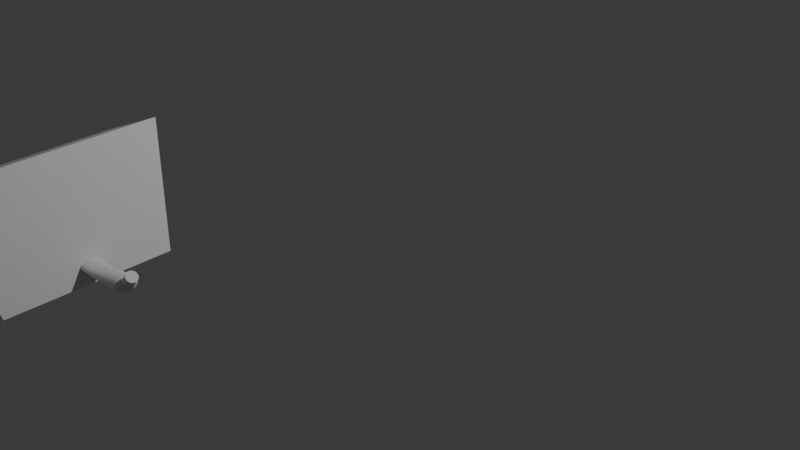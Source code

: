 # Source: aula10.blend  (saved by Blender 4.2.66; exported with 4.5.12 LTS)
import bpy
from mathutils import Matrix  # noqa: F401  (used for matrix-valued properties, if any)

bpy.ops.wm.read_factory_settings(use_empty=True)
scene = bpy.context.scene
scene.name = 'Scene'

# ---- collections
col_collection = bpy.data.collections.new('Collection'); scene.collection.children.link(col_collection)
col_spongebob = bpy.data.collections.new('Spongebob'); col_collection.children.link(col_spongebob)

# ---- world
world_world = bpy.data.worlds.new('World'); scene.world = world_world
world_world.use_nodes = True; world_world.node_tree.nodes.clear()
_N = world_world.node_tree.nodes; _L = world_world.node_tree.links
n0 = _N.new('ShaderNodeOutputWorld'); n0.name = 'World Output'; n0.location = (300, 300)
n1 = _N.new('ShaderNodeBackground'); n1.name = 'Background'; n1.location = (10, 300)
n1.inputs[0].default_value = (0.05088, 0.05088, 0.05088, 1.0)
_L.new(n1.outputs[0], n0.inputs[0])
n0.is_active_output = True
world_world.color = (0.05088, 0.05088, 0.05088)
world_world.sun_shadow_jitter_overblur = 0.0

# ---- cameras
cam_camera = bpy.data.cameras.new('Camera')
cam_camera.clip_end = 100.0
cam_camera.ortho_scale = 7.314

# ---- lights
light_light = bpy.data.lights.new('Light', 'POINT')
light_light.energy = 1000.0
light_light.shadow_soft_size = 0.1

# ---- meshes
me_cylinder = bpy.data.meshes.new('Cylinder')
me_cylinder.from_pydata([(-4.916e-07, 1.0, -1.0), (0.07902, 0.9808, -1.0), (0.155, 0.9239, -1.0), (0.225, 0.8315, -1.0), (0.2864, 0.7071, -1.0), (0.3368, 0.5556, -1.0), (0.3742, 0.3827, -1.0), (0.3972, 0.1951, -1.0), (0.405, 0.0, -1.0), (0.3972, -0.1951, -1.0), (0.3742, -0.3827, -1.0), (0.3368, -0.5556, -1.0), (0.2864, -0.7071, -1.0), (0.225, -0.8315, -1.0), (0.155, -0.9239, -1.0), (0.07902, -0.9808, -1.0), (-4.916e-07, -1.0, -1.0), (-0.07902, -0.9808, -1.0), (-0.155, -0.9239, -1.0), (-0.225, -0.8315, -1.0), (-0.2864, -0.7071, -1.0), (-0.3368, -0.5556, -1.0), (-0.3742, -0.3827, -1.0), (-0.3972, -0.1951, -1.0), (-0.405, 0.0, -1.0), (-0.3972, 0.1951, -1.0), (-0.3742, 0.3827, -1.0), (-0.3368, 0.5556, -1.0), (-0.2864, 0.7071, -1.0), (-0.225, 0.8315, -1.0), (-0.155, 0.9239, -1.0), (-0.07902, 0.9808, -1.0), (-1.758e-06, 1.0, -0.4809), (0.07722, 0.9808, -0.4753), (0.1515, 0.9239, -0.4699), (0.2199, 0.8315, -0.465), (0.2799, 0.7071, -0.4607), (0.3291, 0.5556, -0.4571), (0.3657, 0.3827, -0.4545), (0.3882, 0.1951, -0.4528), (0.3958, 0.0, -0.4523), (0.3882, -0.1951, -0.4528), (0.3657, -0.3827, -0.4545), (0.3291, -0.5556, -0.4571), (0.2799, -0.7071, -0.4607), (0.2199, -0.8315, -0.465), (0.1515, -0.9239, -0.4699), (0.07722, -0.9808, -0.4753), (-1.758e-06, -1.0, -0.4809), (-0.07723, -0.9808, -0.4864), (-0.1515, -0.9239, -0.4918), (-0.2199, -0.8315, -0.4967), (-0.2799, -0.7071, -0.5011), (-0.3291, -0.5556, -0.5046), (-0.3657, -0.3827, -0.5073), (-0.3882, -0.1951, -0.5089), (-0.3959, 0.0, -0.5094), (-0.3882, 0.1951, -0.5089), (-0.3657, 0.3827, -0.5073), (-0.3291, 0.5556, -0.5046), (-0.2799, 0.7071, -0.5011), (-0.2199, 0.8315, -0.4967), (-0.1515, 0.9239, -0.4918), (-0.07723, 0.9808, -0.4864), (-0.3846, 1.061, 0.8134), (-0.2535, 1.041, 0.8272), (-0.1274, 0.9805, 0.8405), (-0.01121, 0.8824, 0.8527), (0.09065, 0.7504, 0.8634), (0.1742, 0.5896, 0.8722), (0.2363, 0.4061, 0.8787), (0.2746, 0.207, 0.8827), (0.2875, -4.674e-07, 0.8841), (0.2746, -0.207, 0.8827), (0.2363, -0.4061, 0.8787), (0.1742, -0.5896, 0.8722), (0.09065, -0.7504, 0.8634), (-0.01121, -0.8824, 0.8527), (-0.1274, -0.9805, 0.8405), (-0.2535, -1.041, 0.8272), (-0.3846, -1.061, 0.8134), (-0.5157, -1.041, 0.7997), (-0.6418, -0.9805, 0.7864), (-0.758, -0.8824, 0.7742), (-0.8599, -0.7504, 0.7635), (-0.9435, -0.5896, 0.7547), (-1.006, -0.4061, 0.7482), (-1.044, -0.207, 0.7442), (-1.057, -4.674e-07, 0.7428), (-1.044, 0.207, 0.7442), (-1.006, 0.4061, 0.7482), (-0.9435, 0.5896, 0.7547), (-0.8599, 0.7504, 0.7635), (-0.758, 0.8824, 0.7742), (-0.6418, 0.9805, 0.7864), (-0.5157, 1.041, 0.7997), (-0.3177, 1.041, 0.8946), (-0.1956, 0.9805, 0.9114), (-0.08304, 0.8824, 0.927), (0.01562, 0.7504, 0.9406), (0.0966, 0.5896, 0.9518), (0.1568, 0.4061, 0.9601), (0.1938, 0.207, 0.9652), (0.2063, -4.688e-07, 0.9669), (0.1938, -0.207, 0.9652), (0.1568, -0.4061, 0.9601), (0.0966, -0.5896, 0.9518), (0.01562, -0.7504, 0.9406), (-0.08304, -0.8824, 0.927), (-0.1956, -0.9805, 0.9114), (-0.3177, -1.041, 0.8946), (-0.4448, -1.061, 0.877), (-0.5718, -1.041, 0.8595), (-0.6939, -0.9805, 0.8426), (-0.8065, -0.8824, 0.8271), (-0.9052, -0.7504, 0.8135), (-0.9861, -0.5896, 0.8023), (-1.046, -0.4061, 0.794), (-1.083, -0.207, 0.7888), (-1.096, -4.688e-07, 0.7871), (-1.083, 0.207, 0.7888), (-1.046, 0.4061, 0.794), (-0.9861, 0.5896, 0.8023), (-0.9052, 0.7504, 0.8135), (-0.8065, 0.8824, 0.8271), (-0.6939, 0.9805, 0.8426), (-0.4448, 1.061, 0.877), (-0.5718, 1.041, 0.8595), (-0.5486, 1.008, 0.9356), (-0.432, 0.9921, 0.9556), (-0.3188, 0.9383, 0.9749), (-0.2134, 0.8484, 0.9928), (-0.1198, 0.726, 1.009), (-0.04169, 0.5756, 1.022), (0.01802, 0.4031, 1.032), (0.057, 0.2151, 1.038), (0.07376, 0.01888, 1.041), (0.06765, -0.1781, 1.039), (0.03891, -0.3682, 1.034), (-0.01136, -0.5442, 1.025), (-0.08123, -0.6993, 1.013), (-0.168, -0.8275, 0.9979), (-0.2684, -0.9239, 0.9805), (-0.3785, -0.9847, 0.9615), (-0.494, -1.008, 0.9417), (-0.6106, -0.9921, 0.9217), (-0.7238, -0.9383, 0.9024), (-0.8292, -0.8484, 0.8844), (-0.9228, -0.726, 0.8686), (-1.001, -0.5756, 0.8554), (-1.061, -0.4031, 0.8455), (-1.1, -0.2151, 0.8391), (-1.116, -0.01888, 0.8365), (-1.11, 0.1781, 0.8379), (-1.082, 0.3682, 0.8431), (-1.031, 0.5442, 0.8521), (-0.9614, 0.6993, 0.8643), (-0.8746, 0.8275, 0.8794), (-0.7743, 0.9238, 0.8968), (-0.6642, 0.9847, 0.9157), (-0.6417, 0.9059, 0.9916), (-0.5417, 0.8929, 1.013), (-0.4445, 0.8456, 1.033), (-0.3537, 0.7658, 1.052), (-0.2729, 0.6565, 1.069), (-0.2051, 0.5219, 1.083), (-0.153, 0.3673, 1.094), (-0.1186, 0.1985, 1.102), (-0.1032, 0.02201, 1.105), (-0.1073, -0.1553, 1.104), (-0.1309, -0.3267, 1.099), (-0.173, -0.4856, 1.09), (-0.232, -0.6258, 1.078), (-0.3057, -0.7421, 1.062), (-0.3911, -0.8298, 1.045), (-0.4851, -0.8857, 1.025), (-0.5839, -0.9076, 1.004), (-0.6839, -0.8946, 0.9832), (-0.7811, -0.8473, 0.9628), (-0.8719, -0.7675, 0.9437), (-0.9527, -0.6582, 0.9267), (-1.02, -0.5236, 0.9125), (-1.073, -0.369, 0.9015), (-1.107, -0.2002, 0.8943), (-1.122, -0.02375, 0.891), (-1.118, 0.1536, 0.8918), (-1.095, 0.325, 0.8967), (-1.053, 0.4839, 0.9055), (-0.9936, 0.6241, 0.9179), (-0.92, 0.7403, 0.9333), (-0.8345, 0.8281, 0.9512), (-0.7406, 0.884, 0.9709), (-0.6951, 0.8149, 1.017), (-0.6103, 0.8043, 1.039), (-0.5277, 0.7628, 1.06), (-0.4503, 0.6919, 1.079), (-0.3813, 0.5944, 1.097), (-0.3231, 0.4741, 1.112), (-0.2782, 0.3354, 1.123), (-0.2482, 0.1839, 1.131), (-0.2342, 0.02529, 1.135), (-0.2369, -0.1343, 1.135), (-0.256, -0.2889, 1.13), (-0.2909, -0.4323, 1.122), (-0.3402, -0.5591, 1.109), (-0.402, -0.6645, 1.094), (-0.474, -0.7444, 1.076), (-0.5533, -0.7957, 1.056), (-0.637, -0.8165, 1.035), (-0.7218, -0.8059, 1.014), (-0.8045, -0.7644, 0.9926), (-0.8818, -0.6935, 0.973), (-0.9509, -0.596, 0.9553), (-1.009, -0.4757, 0.9404), (-1.054, -0.3371, 0.9288), (-1.084, -0.1855, 0.9209), (-1.098, -0.02691, 0.9171), (-1.095, 0.1327, 0.9175), (-1.076, 0.2872, 0.922), (-1.041, 0.4307, 0.9305), (-0.992, 0.5575, 0.9427), (-0.9301, 0.6629, 0.9581), (-0.8582, 0.7428, 0.9762), (-0.7788, 0.7941, 0.9961), (-0.7552, 0.6926, 1.041), (-0.6788, 0.6846, 1.065), (-0.6042, 0.6503, 1.09), (-0.5344, 0.5909, 1.112), (-0.4719, 0.5089, 1.133), (-0.4191, 0.4073, 1.15), (-0.3782, 0.29, 1.164), (-0.3507, 0.1616, 1.174), (-0.3376, 0.02693, 1.178), (-0.3395, -0.1088, 1.178), (-0.3562, -0.2403, 1.173), (-0.3872, -0.3626, 1.164), (-0.4312, -0.471, 1.15), (-0.4865, -0.5613, 1.132), (-0.5511, -0.6301, 1.112), (-0.6224, -0.6746, 1.089), (-0.6977, -0.6933, 1.065), (-0.7741, -0.6853, 1.04), (-0.8487, -0.651, 1.016), (-0.9186, -0.5917, 0.9929), (-0.9811, -0.5096, 0.9724), (-1.034, -0.408, 0.9549), (-1.075, -0.2907, 0.9413), (-1.102, -0.1623, 0.9318), (-1.115, -0.02764, 0.9271), (-1.113, 0.1081, 0.9271), (-1.097, 0.2396, 0.932), (-1.066, 0.3619, 0.9415), (-1.022, 0.4703, 0.9553), (-0.9664, 0.5606, 0.9729), (-0.9018, 0.6294, 0.9935), (-0.8305, 0.6739, 1.016), (-0.7883, 0.5544, 1.053), (-0.7215, 0.5481, 1.08), (-0.6564, 0.5206, 1.107), (-0.5953, 0.4732, 1.133), (-0.5408, 0.4075, 1.156), (-0.4949, 0.3262, 1.175), (-0.4593, 0.2324, 1.19), (-0.4354, 0.1297, 1.201), (-0.4242, 0.02194, 1.206), (-0.426, -0.08663, 1.206), (-0.4408, -0.1919, 1.2), (-0.4681, -0.2897, 1.19), (-0.5067, -0.3764, 1.174), (-0.5552, -0.4487, 1.155), (-0.6118, -0.5037, 1.132), (-0.6742, -0.5393, 1.106), (-0.74, -0.5542, 1.079), (-0.8068, -0.5478, 1.051), (-0.872, -0.5204, 1.024), (-0.933, -0.4729, 0.9985), (-0.9875, -0.4073, 0.9756), (-1.033, -0.326, 0.9561), (-1.069, -0.2322, 0.9409), (-1.093, -0.1294, 0.9304), (-1.104, -0.02172, 0.9252), (-1.102, 0.08685, 0.9253), (-1.088, 0.1921, 0.9308), (-1.06, 0.2899, 0.9416), (-1.022, 0.3767, 0.957), (-0.9731, 0.4489, 0.9767), (-0.9166, 0.5039, 0.9998), (-0.8542, 0.5395, 1.025), (-1.567, 0.5652, 1.262), (-1.5, 0.5588, 1.289), (-1.435, 0.5313, 1.316), (-1.374, 0.4839, 1.342), (-1.319, 0.4182, 1.365), (-1.273, 0.337, 1.384), (-1.238, 0.2431, 1.4), (-1.214, 0.1404, 1.41), (-1.203, 0.03266, 1.415), (-1.204, -0.0759, 1.415), (-1.219, -0.1811, 1.41), (-1.247, -0.279, 1.399), (-1.285, -0.3657, 1.383), (-1.334, -0.4379, 1.364), (-1.39, -0.4929, 1.341), (-1.453, -0.5286, 1.315), (-1.519, -0.5435, 1.288), (-1.585, -0.5371, 1.26), (-1.65, -0.5097, 1.233), (-1.711, -0.4622, 1.208), (-1.766, -0.3966, 1.185), (-1.812, -0.3153, 1.165), (-1.848, -0.2215, 1.15), (-1.871, -0.1187, 1.14), (-1.883, -0.01099, 1.134), (-1.881, 0.09757, 1.135), (-1.866, 0.2028, 1.14), (-1.839, 0.3007, 1.151), (-1.8, 0.3874, 1.166), (-1.752, 0.4596, 1.186), (-1.695, 0.5146, 1.209), (-1.633, 0.5503, 1.235)], [], [(66, 65, 96, 97), (0, 1, 2, 3, 4, 5, 6, 7, 8, 9, 10, 11, 12, 13, 14, 15, 16, 17, 18, 19, 20, 21, 22, 23, 24, 25, 26, 27, 28, 29, 30, 31), (31, 63, 32, 0), (30, 62, 63, 31), (29, 61, 62, 30), (28, 60, 61, 29), (27, 59, 60, 28), (26, 58, 59, 27), (25, 57, 58, 26), (24, 56, 57, 25), (23, 55, 56, 24), (22, 54, 55, 23), (21, 53, 54, 22), (20, 52, 53, 21), (19, 51, 52, 20), (18, 50, 51, 19), (17, 49, 50, 18), (16, 48, 49, 17), (15, 47, 48, 16), (14, 46, 47, 15), (13, 45, 46, 14), (12, 44, 45, 13), (11, 43, 44, 12), (10, 42, 43, 11), (9, 41, 42, 10), (8, 40, 41, 9), (7, 39, 40, 8), (6, 38, 39, 7), (5, 37, 38, 6), (4, 36, 37, 5), (3, 35, 36, 4), (2, 34, 35, 3), (1, 33, 34, 2), (0, 32, 33, 1), (63, 95, 64, 32), (62, 94, 95, 63), (61, 93, 94, 62), (60, 92, 93, 61), (59, 91, 92, 60), (58, 90, 91, 59), (57, 89, 90, 58), (56, 88, 89, 57), (55, 87, 88, 56), (54, 86, 87, 55), (53, 85, 86, 54), (52, 84, 85, 53), (51, 83, 84, 52), (50, 82, 83, 51), (49, 81, 82, 50), (48, 80, 81, 49), (47, 79, 80, 48), (46, 78, 79, 47), (45, 77, 78, 46), (44, 76, 77, 45), (43, 75, 76, 44), (42, 74, 75, 43), (41, 73, 74, 42), (40, 72, 73, 41), (39, 71, 72, 40), (38, 70, 71, 39), (37, 69, 70, 38), (36, 68, 69, 37), (35, 67, 68, 36), (34, 66, 67, 35), (33, 65, 66, 34), (32, 64, 65, 33), (84, 83, 114, 115), (87, 86, 117, 118), (93, 92, 123, 124), (74, 73, 104, 105), (80, 79, 110, 111), (88, 87, 118, 119), (67, 66, 97, 98), (75, 74, 105, 106), (94, 93, 124, 125), (89, 88, 119, 120), (81, 80, 111, 112), (76, 75, 106, 107), (68, 67, 98, 99), (90, 89, 120, 121), (95, 94, 125, 127), (77, 76, 107, 108), (129, 128, 160, 161), (82, 81, 112, 113), (91, 90, 121, 122), (71, 70, 101, 102), (69, 68, 99, 100), (78, 77, 108, 109), (85, 84, 115, 116), (64, 95, 127, 126), (65, 64, 126, 96), (72, 71, 102, 103), (83, 82, 113, 114), (92, 91, 122, 123), (86, 85, 116, 117), (112, 111, 144, 145), (79, 78, 109, 110), (73, 72, 103, 104), (70, 69, 100, 101), (99, 98, 131, 132), (127, 125, 158, 159), (113, 112, 145, 146), (100, 99, 132, 133), (126, 127, 159, 128), (114, 113, 146, 147), (101, 100, 133, 134), (115, 114, 147, 148), (102, 101, 134, 135), (116, 115, 148, 149), (103, 102, 135, 136), (117, 116, 149, 150), (104, 103, 136, 137), (118, 117, 150, 151), (105, 104, 137, 138), (119, 118, 151, 152), (106, 105, 138, 139), (120, 119, 152, 153), (107, 106, 139, 140), (121, 120, 153, 154), (108, 107, 140, 141), (122, 121, 154, 155), (109, 108, 141, 142), (96, 126, 128, 129), (123, 122, 155, 156), (110, 109, 142, 143), (97, 96, 129, 130), (124, 123, 156, 157), (111, 110, 143, 144), (98, 97, 130, 131), (125, 124, 157, 158), (183, 182, 214, 215), (156, 155, 187, 188), (143, 142, 174, 175), (130, 129, 161, 162), (157, 156, 188, 189), (144, 143, 175, 176), (131, 130, 162, 163), (158, 157, 189, 190), (145, 144, 176, 177), (132, 131, 163, 164), (159, 158, 190, 191), (146, 145, 177, 178), (133, 132, 164, 165), (128, 159, 191, 160), (147, 146, 178, 179), (134, 133, 165, 166), (148, 147, 179, 180), (135, 134, 166, 167), (149, 148, 180, 181), (136, 135, 167, 168), (150, 149, 181, 182), (137, 136, 168, 169), (151, 150, 182, 183), (138, 137, 169, 170), (152, 151, 183, 184), (139, 138, 170, 171), (153, 152, 184, 185), (140, 139, 171, 172), (154, 153, 185, 186), (141, 140, 172, 173), (155, 154, 186, 187), (142, 141, 173, 174), (214, 213, 245, 246), (170, 169, 201, 202), (184, 183, 215, 216), (171, 170, 202, 203), (185, 184, 216, 217), (172, 171, 203, 204), (186, 185, 217, 218), (173, 172, 204, 205), (187, 186, 218, 219), (174, 173, 205, 206), (161, 160, 192, 193), (188, 187, 219, 220), (175, 174, 206, 207), (162, 161, 193, 194), (189, 188, 220, 221), (176, 175, 207, 208), (163, 162, 194, 195), (190, 189, 221, 222), (177, 176, 208, 209), (164, 163, 195, 196), (191, 190, 222, 223), (178, 177, 209, 210), (165, 164, 196, 197), (160, 191, 223, 192), (179, 178, 210, 211), (166, 165, 197, 198), (180, 179, 211, 212), (167, 166, 198, 199), (181, 180, 212, 213), (168, 167, 199, 200), (182, 181, 213, 214), (169, 168, 200, 201), (249, 248, 280, 281), (201, 200, 232, 233), (215, 214, 246, 247), (202, 201, 233, 234), (216, 215, 247, 248), (203, 202, 234, 235), (217, 216, 248, 249), (204, 203, 235, 236), (218, 217, 249, 250), (205, 204, 236, 237), (219, 218, 250, 251), (206, 205, 237, 238), (193, 192, 224, 225), (220, 219, 251, 252), (207, 206, 238, 239), (194, 193, 225, 226), (221, 220, 252, 253), (208, 207, 239, 240), (195, 194, 226, 227), (222, 221, 253, 254), (209, 208, 240, 241), (196, 195, 227, 228), (223, 222, 254, 255), (210, 209, 241, 242), (197, 196, 228, 229), (192, 223, 255, 224), (211, 210, 242, 243), (198, 197, 229, 230), (212, 211, 243, 244), (199, 198, 230, 231), (213, 212, 244, 245), (200, 199, 231, 232), (257, 256, 288, 289), (236, 235, 267, 268), (250, 249, 281, 282), (237, 236, 268, 269), (251, 250, 282, 283), (238, 237, 269, 270), (225, 224, 256, 257), (252, 251, 283, 284), (239, 238, 270, 271), (226, 225, 257, 258), (253, 252, 284, 285), (240, 239, 271, 272), (227, 226, 258, 259), (254, 253, 285, 286), (241, 240, 272, 273), (228, 227, 259, 260), (255, 254, 286, 287), (242, 241, 273, 274), (229, 228, 260, 261), (224, 255, 287, 256), (243, 242, 274, 275), (230, 229, 261, 262), (244, 243, 275, 276), (231, 230, 262, 263), (245, 244, 276, 277), (232, 231, 263, 264), (246, 245, 277, 278), (233, 232, 264, 265), (247, 246, 278, 279), (234, 233, 265, 266), (248, 247, 279, 280), (235, 234, 266, 267), (288, 319, 318, 317, 316, 315, 314, 313, 312, 311, 310, 309, 308, 307, 306, 305, 304, 303, 302, 301, 300, 299, 298, 297, 296, 295, 294, 293, 292, 291, 290, 289), (284, 283, 315, 316), (271, 270, 302, 303), (258, 257, 289, 290), (285, 284, 316, 317), (272, 271, 303, 304), (259, 258, 290, 291), (286, 285, 317, 318), (273, 272, 304, 305), (260, 259, 291, 292), (287, 286, 318, 319), (274, 273, 305, 306), (261, 260, 292, 293), (256, 287, 319, 288), (275, 274, 306, 307), (262, 261, 293, 294), (276, 275, 307, 308), (263, 262, 294, 295), (277, 276, 308, 309), (264, 263, 295, 296), (278, 277, 309, 310), (265, 264, 296, 297), (279, 278, 310, 311), (266, 265, 297, 298), (280, 279, 311, 312), (267, 266, 298, 299), (281, 280, 312, 313), (268, 267, 299, 300), (282, 281, 313, 314), (269, 268, 300, 301), (283, 282, 314, 315), (270, 269, 301, 302)])
_uv = me_cylinder.uv_layers.new(name='UVMap')
_uv.uv.foreach_set('vector', [0.9375, 0.875, 0.9687, 0.875, 0.9687, 0.875, 0.9375, 0.875, 0.75, 0.49, 0.7968, 0.4854, 0.8418, 0.4717, 0.8833, 0.4496, 0.9197, 0.4197, 0.9496, 0.3833, 0.9717, 0.3418, 0.9854, 0.2968, 0.99, 0.25, 0.9854, 0.2032, 0.9717, 0.1582, 0.9496, 0.1167, 0.9197, 0.08029, 0.8833, 0.05045, 0.8418, 0.02827, 0.7968, 0.01461, 0.75, 0.01, 0.7032, 0.01461, 0.6582, 0.02827, 0.6167, 0.05045, 0.5803, 0.08029, 0.5504, 0.1167, 0.5283, 0.1582, 0.5146, 0.2032, 0.51, 0.25, 0.5146, 0.2968, 0.5283, 0.3418, 0.5504, 0.3833, 0.5803, 0.4197, 0.6167, 0.4496, 0.6582, 0.4717, 0.7032, 0.4854, 0.03125, 0.5, 0.03125, 0.75, 0.0, 0.75, 0.0, 0.5, 0.0625, 0.5, 0.0625, 0.75, 0.03125, 0.75, 0.03125, 0.5, 0.09375, 0.5, 0.09375, 0.75, 0.0625, 0.75, 0.0625, 0.5, 0.125, 0.5, 0.125, 0.75, 0.09375, 0.75, 0.09375, 0.5, 0.1562, 0.5, 0.1562, 0.75, 0.125, 0.75, 0.125, 0.5, 0.1875, 0.5, 0.1875, 0.75, 0.1562, 0.75, 0.1562, 0.5, 0.2188, 0.5, 0.2188, 0.75, 0.1875, 0.75, 0.1875, 0.5, 0.25, 0.5, 0.25, 0.75, 0.2188, 0.75, 0.2188, 0.5, 0.2812, 0.5, 0.2812, 0.75, 0.25, 0.75, 0.25, 0.5, 0.3125, 0.5, 0.3125, 0.75, 0.2812, 0.75, 0.2812, 0.5, 0.3438, 0.5, 0.3438, 0.75, 0.3125, 0.75, 0.3125, 0.5, 0.375, 0.5, 0.375, 0.75, 0.3438, 0.75, 0.3438, 0.5, 0.4062, 0.5, 0.4062, 0.75, 0.375, 0.75, 0.375, 0.5, 0.4375, 0.5, 0.4375, 0.75, 0.4062, 0.75, 0.4062, 0.5, 0.4688, 0.5, 0.4688, 0.75, 0.4375, 0.75, 0.4375, 0.5, 0.5, 0.5, 0.5, 0.75, 0.4688, 0.75, 0.4688, 0.5, 0.5312, 0.5, 0.5312, 0.75, 0.5, 0.75, 0.5, 0.5, 0.5625, 0.5, 0.5625, 0.75, 0.5312, 0.75, 0.5312, 0.5, 0.5938, 0.5, 0.5938, 0.75, 0.5625, 0.75, 0.5625, 0.5, 0.625, 0.5, 0.625, 0.75, 0.5938, 0.75, 0.5938, 0.5, 0.6562, 0.5, 0.6562, 0.75, 0.625, 0.75, 0.625, 0.5, 0.6875, 0.5, 0.6875, 0.75, 0.6562, 0.75, 0.6562, 0.5, 0.7188, 0.5, 0.7188, 0.75, 0.6875, 0.75, 0.6875, 0.5, 0.75, 0.5, 0.75, 0.75, 0.7188, 0.75, 0.7188, 0.5, 0.7812, 0.5, 0.7812, 0.75, 0.75, 0.75, 0.75, 0.5, 0.8125, 0.5, 0.8125, 0.75, 0.7812, 0.75, 0.7812, 0.5, 0.8438, 0.5, 0.8438, 0.75, 0.8125, 0.75, 0.8125, 0.5, 0.875, 0.5, 0.875, 0.75, 0.8438, 0.75, 0.8438, 0.5, 0.9062, 0.5, 0.9062, 0.75, 0.875, 0.75, 0.875, 0.5, 0.9375, 0.5, 0.9375, 0.75, 0.9062, 0.75, 0.9062, 0.5, 0.9688, 0.5, 0.9688, 0.75, 0.9375, 0.75, 0.9375, 0.5, 1.0, 0.5, 1.0, 0.75, 0.9688, 0.75, 0.9688, 0.5, 0.03125, 0.75, 0.03125, 0.875, 0.0, 0.875, 0.0, 0.75, 0.0625, 0.75, 0.0625, 0.875, 0.03125, 0.875, 0.03125, 0.75, 0.09375, 0.75, 0.09375, 0.875, 0.0625, 0.875, 0.0625, 0.75, 0.125, 0.75, 0.125, 0.875, 0.09375, 0.875, 0.09375, 0.75, 0.1562, 0.75, 0.1562, 0.875, 0.125, 0.875, 0.125, 0.75, 0.1875, 0.75, 0.1875, 0.875, 0.1562, 0.875, 0.1562, 0.75, 0.2188, 0.75, 0.2188, 0.875, 0.1875, 0.875, 0.1875, 0.75, 0.25, 0.75, 0.25, 0.875, 0.2188, 0.875, 0.2188, 0.75, 0.2812, 0.75, 0.2812, 0.875, 0.25, 0.875, 0.25, 0.75, 0.3125, 0.75, 0.3125, 0.875, 0.2812, 0.875, 0.2812, 0.75, 0.3438, 0.75, 0.3438, 0.875, 0.3125, 0.875, 0.3125, 0.75, 0.375, 0.75, 0.375, 0.875, 0.3438, 0.875, 0.3438, 0.75, 0.4062, 0.75, 0.4062, 0.875, 0.375, 0.875, 0.375, 0.75, 0.4375, 0.75, 0.4375, 0.875, 0.4062, 0.875, 0.4062, 0.75, 0.4688, 0.75, 0.4687, 0.875, 0.4375, 0.875, 0.4375, 0.75, 0.5, 0.75, 0.5, 0.875, 0.4687, 0.875, 0.4688, 0.75, 0.5312, 0.75, 0.5312, 0.875, 0.5, 0.875, 0.5, 0.75, 0.5625, 0.75, 0.5625, 0.875, 0.5312, 0.875, 0.5312, 0.75, 0.5938, 0.75, 0.5938, 0.875, 0.5625, 0.875, 0.5625, 0.75, 0.625, 0.75, 0.625, 0.875, 0.5938, 0.875, 0.5938, 0.75, 0.6562, 0.75, 0.6562, 0.875, 0.625, 0.875, 0.625, 0.75, 0.6875, 0.75, 0.6875, 0.875, 0.6562, 0.875, 0.6562, 0.75, 0.7188, 0.75, 0.7188, 0.875, 0.6875, 0.875, 0.6875, 0.75, 0.75, 0.75, 0.75, 0.875, 0.7188, 0.875, 0.7188, 0.75, 0.7812, 0.75, 0.7812, 0.875, 0.75, 0.875, 0.75, 0.75, 0.8125, 0.75, 0.8125, 0.875, 0.7812, 0.875, 0.7812, 0.75, 0.8438, 0.75, 0.8437, 0.875, 0.8125, 0.875, 0.8125, 0.75, 0.875, 0.75, 0.875, 0.875, 0.8437, 0.875, 0.8438, 0.75, 0.9062, 0.75, 0.9062, 0.875, 0.875, 0.875, 0.875, 0.75, 0.9375, 0.75, 0.9375, 0.875, 0.9062, 0.875, 0.9062, 0.75, 0.9688, 0.75, 0.9687, 0.875, 0.9375, 0.875, 0.9375, 0.75, 1.0, 0.75, 1.0, 0.875, 0.9687, 0.875, 0.9688, 0.75, 0.375, 0.875, 0.4062, 0.875, 0.4062, 0.875, 0.375, 0.875, 0.2812, 0.875, 0.3125, 0.875, 0.3125, 0.875, 0.2812, 0.875, 0.09375, 0.875, 0.125, 0.875, 0.125, 0.875, 0.09375, 0.875, 0.6875, 0.875, 0.7188, 0.875, 0.7188, 0.875, 0.6875, 0.875, 0.5, 0.875, 0.5312, 0.875, 0.5312, 0.875, 0.5, 0.875, 0.25, 0.875, 0.2812, 0.875, 0.2812, 0.875, 0.25, 0.875, 0.9062, 0.875, 0.9375, 0.875, 0.9375, 0.875, 0.9062, 0.875, 0.6562, 0.875, 0.6875, 0.875, 0.6875, 0.875, 0.6562, 0.875, 0.0625, 0.875, 0.09375, 0.875, 0.09375, 0.875, 0.0625, 0.875, 0.2188, 0.875, 0.25, 0.875, 0.25, 0.875, 0.2188, 0.875, 0.4687, 0.875, 0.5, 0.875, 0.5, 0.875, 0.4687, 0.875, 0.625, 0.875, 0.6562, 0.875, 0.6562, 0.875, 0.625, 0.875, 0.875, 0.875, 0.9062, 0.875, 0.9062, 0.875, 0.875, 0.875, 0.1875, 0.875, 0.2188, 0.875, 0.2188, 0.875, 0.1875, 0.875, 0.03125, 0.875, 0.0625, 0.875, 0.0625, 0.875, 0.03125, 0.875, 0.5938, 0.875, 0.625, 0.875, 0.625, 0.875, 0.5938, 0.875, 0.9687, 0.875, 1.0, 0.875, 1.0, 0.875, 0.9687, 0.875, 0.4375, 0.875, 0.4687, 0.875, 0.4687, 0.875, 0.4375, 0.875, 0.1562, 0.875, 0.1875, 0.875, 0.1875, 0.875, 0.1562, 0.875, 0.7812, 0.875, 0.8125, 0.875, 0.8125, 0.875, 0.7812, 0.875, 0.8437, 0.875, 0.875, 0.875, 0.875, 0.875, 0.8437, 0.875, 0.5625, 0.875, 0.5938, 0.875, 0.5938, 0.875, 0.5625, 0.875, 0.3438, 0.875, 0.375, 0.875, 0.375, 0.875, 0.3438, 0.875, 0.0, 0.875, 0.03125, 0.875, 0.03125, 0.875, 0.0, 0.875, 0.9687, 0.875, 1.0, 0.875, 1.0, 0.875, 0.9687, 0.875, 0.75, 0.875, 0.7812, 0.875, 0.7812, 0.875, 0.75, 0.875, 0.4062, 0.875, 0.4375, 0.875, 0.4375, 0.875, 0.4062, 0.875, 0.125, 0.875, 0.1562, 0.875, 0.1562, 0.875, 0.125, 0.875, 0.3125, 0.875, 0.3438, 0.875, 0.3438, 0.875, 0.3125, 0.875, 0.4687, 0.875, 0.5, 0.875, 0.5, 0.875, 0.4687, 0.875, 0.5312, 0.875, 0.5625, 0.875, 0.5625, 0.875, 0.5312, 0.875, 0.7188, 0.875, 0.75, 0.875, 0.75, 0.875, 0.7188, 0.875, 0.8125, 0.875, 0.8437, 0.875, 0.8437, 0.875, 0.8125, 0.875, 0.875, 0.875, 0.9062, 0.875, 0.9062, 0.875, 0.875, 0.875, 0.03125, 0.875, 0.0625, 0.875, 0.0625, 0.875, 0.03125, 0.875, 0.4375, 0.875, 0.4687, 0.875, 0.4687, 0.875, 0.4375, 0.875, 0.8437, 0.875, 0.875, 0.875, 0.875, 0.875, 0.8437, 0.875, 0.0, 0.875, 0.03125, 0.875, 0.03125, 0.875, 0.0, 0.875, 0.4062, 0.875, 0.4375, 0.875, 0.4375, 0.875, 0.4062, 0.875, 0.8125, 0.875, 0.8437, 0.875, 0.8437, 0.875, 0.8125, 0.875, 0.375, 0.875, 0.4062, 0.875, 0.4062, 0.875, 0.375, 0.875, 0.7812, 0.875, 0.8125, 0.875, 0.8125, 0.875, 0.7812, 0.875, 0.3438, 0.875, 0.375, 0.875, 0.375, 0.875, 0.3438, 0.875, 0.75, 0.875, 0.7812, 0.875, 0.7812, 0.875, 0.75, 0.875, 0.3125, 0.875, 0.3438, 0.875, 0.3438, 0.875, 0.3125, 0.875, 0.7188, 0.875, 0.75, 0.875, 0.75, 0.875, 0.7188, 0.875, 0.2812, 0.875, 0.3125, 0.875, 0.3125, 0.875, 0.2812, 0.875, 0.6875, 0.875, 0.7188, 0.875, 0.7188, 0.875, 0.6875, 0.875, 0.25, 0.875, 0.2812, 0.875, 0.2812, 0.875, 0.25, 0.875, 0.6562, 0.875, 0.6875, 0.875, 0.6875, 0.875, 0.6562, 0.875, 0.2188, 0.875, 0.25, 0.875, 0.25, 0.875, 0.2188, 0.875, 0.625, 0.875, 0.6562, 0.875, 0.6562, 0.875, 0.625, 0.875, 0.1875, 0.875, 0.2188, 0.875, 0.2188, 0.875, 0.1875, 0.875, 0.5938, 0.875, 0.625, 0.875, 0.625, 0.875, 0.5938, 0.875, 0.1562, 0.875, 0.1875, 0.875, 0.1875, 0.875, 0.1562, 0.875, 0.5625, 0.875, 0.5938, 0.875, 0.5938, 0.875, 0.5625, 0.875, 0.9687, 0.875, 1.0, 0.875, 1.0, 0.875, 0.9687, 0.875, 0.125, 0.875, 0.1562, 0.875, 0.1562, 0.875, 0.125, 0.875, 0.5312, 0.875, 0.5625, 0.875, 0.5625, 0.875, 0.5312, 0.875, 0.9375, 0.875, 0.9687, 0.875, 0.9687, 0.875, 0.9375, 0.875, 0.09375, 0.875, 0.125, 0.875, 0.125, 0.875, 0.09375, 0.875, 0.5, 0.875, 0.5312, 0.875, 0.5312, 0.875, 0.5, 0.875, 0.9062, 0.875, 0.9375, 0.875, 0.9375, 0.875, 0.9062, 0.875, 0.0625, 0.875, 0.09375, 0.875, 0.09375, 0.875, 0.0625, 0.875, 0.2812, 0.875, 0.3125, 0.875, 0.3125, 0.875, 0.2812, 0.875, 0.125, 0.875, 0.1562, 0.875, 0.1562, 0.875, 0.125, 0.875, 0.5312, 0.875, 0.5625, 0.875, 0.5625, 0.875, 0.5312, 0.875, 0.9375, 0.875, 0.9687, 0.875, 0.9687, 0.875, 0.9375, 0.875, 0.09375, 0.875, 0.125, 0.875, 0.125, 0.875, 0.09375, 0.875, 0.5, 0.875, 0.5312, 0.875, 0.5312, 0.875, 0.5, 0.875, 0.9062, 0.875, 0.9375, 0.875, 0.9375, 0.875, 0.9062, 0.875, 0.0625, 0.875, 0.09375, 0.875, 0.09375, 0.875, 0.0625, 0.875, 0.4687, 0.875, 0.5, 0.875, 0.5, 0.875, 0.4687, 0.875, 0.875, 0.875, 0.9062, 0.875, 0.9062, 0.875, 0.875, 0.875, 0.03125, 0.875, 0.0625, 0.875, 0.0625, 0.875, 0.03125, 0.875, 0.4375, 0.875, 0.4687, 0.875, 0.4687, 0.875, 0.4375, 0.875, 0.8437, 0.875, 0.875, 0.875, 0.875, 0.875, 0.8437, 0.875, 0.0, 0.875, 0.03125, 0.875, 0.03125, 0.875, 0.0, 0.875, 0.4062, 0.875, 0.4375, 0.875, 0.4375, 0.875, 0.4062, 0.875, 0.8125, 0.875, 0.8437, 0.875, 0.8437, 0.875, 0.8125, 0.875, 0.375, 0.875, 0.4062, 0.875, 0.4062, 0.875, 0.375, 0.875, 0.7812, 0.875, 0.8125, 0.875, 0.8125, 0.875, 0.7812, 0.875, 0.3438, 0.875, 0.375, 0.875, 0.375, 0.875, 0.3438, 0.875, 0.75, 0.875, 0.7812, 0.875, 0.7812, 0.875, 0.75, 0.875, 0.3125, 0.875, 0.3438, 0.875, 0.3438, 0.875, 0.3125, 0.875, 0.7188, 0.875, 0.75, 0.875, 0.75, 0.875, 0.7188, 0.875, 0.2812, 0.875, 0.3125, 0.875, 0.3125, 0.875, 0.2812, 0.875, 0.6875, 0.875, 0.7188, 0.875, 0.7188, 0.875, 0.6875, 0.875, 0.25, 0.875, 0.2812, 0.875, 0.2812, 0.875, 0.25, 0.875, 0.6562, 0.875, 0.6875, 0.875, 0.6875, 0.875, 0.6562, 0.875, 0.2188, 0.875, 0.25, 0.875, 0.25, 0.875, 0.2188, 0.875, 0.625, 0.875, 0.6562, 0.875, 0.6562, 0.875, 0.625, 0.875, 0.1875, 0.875, 0.2188, 0.875, 0.2188, 0.875, 0.1875, 0.875, 0.5938, 0.875, 0.625, 0.875, 0.625, 0.875, 0.5938, 0.875, 0.1562, 0.875, 0.1875, 0.875, 0.1875, 0.875, 0.1562, 0.875, 0.5625, 0.875, 0.5938, 0.875, 0.5938, 0.875, 0.5625, 0.875, 0.3125, 0.875, 0.3438, 0.875, 0.3438, 0.875, 0.3125, 0.875, 0.6875, 0.875, 0.7188, 0.875, 0.7188, 0.875, 0.6875, 0.875, 0.25, 0.875, 0.2812, 0.875, 0.2812, 0.875, 0.25, 0.875, 0.6562, 0.875, 0.6875, 0.875, 0.6875, 0.875, 0.6562, 0.875, 0.2188, 0.875, 0.25, 0.875, 0.25, 0.875, 0.2188, 0.875, 0.625, 0.875, 0.6562, 0.875, 0.6562, 0.875, 0.625, 0.875, 0.1875, 0.875, 0.2188, 0.875, 0.2188, 0.875, 0.1875, 0.875, 0.5938, 0.875, 0.625, 0.875, 0.625, 0.875, 0.5938, 0.875, 0.1562, 0.875, 0.1875, 0.875, 0.1875, 0.875, 0.1562, 0.875, 0.5625, 0.875, 0.5938, 0.875, 0.5938, 0.875, 0.5625, 0.875, 0.9687, 0.875, 1.0, 0.875, 1.0, 0.875, 0.9687, 0.875, 0.125, 0.875, 0.1562, 0.875, 0.1562, 0.875, 0.125, 0.875, 0.5312, 0.875, 0.5625, 0.875, 0.5625, 0.875, 0.5312, 0.875, 0.9375, 0.875, 0.9687, 0.875, 0.9687, 0.875, 0.9375, 0.875, 0.09375, 0.875, 0.125, 0.875, 0.125, 0.875, 0.09375, 0.875, 0.5, 0.875, 0.5312, 0.875, 0.5312, 0.875, 0.5, 0.875, 0.9062, 0.875, 0.9375, 0.875, 0.9375, 0.875, 0.9062, 0.875, 0.0625, 0.875, 0.09375, 0.875, 0.09375, 0.875, 0.0625, 0.875, 0.4687, 0.875, 0.5, 0.875, 0.5, 0.875, 0.4687, 0.875, 0.875, 0.875, 0.9062, 0.875, 0.9062, 0.875, 0.875, 0.875, 0.03125, 0.875, 0.0625, 0.875, 0.0625, 0.875, 0.03125, 0.875, 0.4375, 0.875, 0.4687, 0.875, 0.4687, 0.875, 0.4375, 0.875, 0.8437, 0.875, 0.875, 0.875, 0.875, 0.875, 0.8437, 0.875, 0.0, 0.875, 0.03125, 0.875, 0.03125, 0.875, 0.0, 0.875, 0.4062, 0.875, 0.4375, 0.875, 0.4375, 0.875, 0.4062, 0.875, 0.8125, 0.875, 0.8437, 0.875, 0.8437, 0.875, 0.8125, 0.875, 0.375, 0.875, 0.4062, 0.875, 0.4062, 0.875, 0.375, 0.875, 0.7812, 0.875, 0.8125, 0.875, 0.8125, 0.875, 0.7812, 0.875, 0.3438, 0.875, 0.375, 0.875, 0.375, 0.875, 0.3438, 0.875, 0.75, 0.875, 0.7812, 0.875, 0.7812, 0.875, 0.75, 0.875, 0.3125, 0.875, 0.3438, 0.875, 0.3438, 0.875, 0.3125, 0.875, 0.7188, 0.875, 0.75, 0.875, 0.75, 0.875, 0.7188, 0.875, 0.2188, 0.875, 0.25, 0.875, 0.25, 0.875, 0.2188, 0.875, 0.7188, 0.875, 0.75, 0.875, 0.75, 0.875, 0.7188, 0.875, 0.2812, 0.875, 0.3125, 0.875, 0.3125, 0.875, 0.2812, 0.875, 0.6875, 0.875, 0.7188, 0.875, 0.7188, 0.875, 0.6875, 0.875, 0.25, 0.875, 0.2812, 0.875, 0.2812, 0.875, 0.25, 0.875, 0.6562, 0.875, 0.6875, 0.875, 0.6875, 0.875, 0.6562, 0.875, 0.2188, 0.875, 0.25, 0.875, 0.25, 0.875, 0.2188, 0.875, 0.625, 0.875, 0.6562, 0.875, 0.6562, 0.875, 0.625, 0.875, 0.1875, 0.875, 0.2188, 0.875, 0.2188, 0.875, 0.1875, 0.875, 0.5938, 0.875, 0.625, 0.875, 0.625, 0.875, 0.5938, 0.875, 0.1562, 0.875, 0.1875, 0.875, 0.1875, 0.875, 0.1562, 0.875, 0.5625, 0.875, 0.5938, 0.875, 0.5938, 0.875, 0.5625, 0.875, 0.9687, 0.875, 1.0, 0.875, 1.0, 0.875, 0.9687, 0.875, 0.125, 0.875, 0.1562, 0.875, 0.1562, 0.875, 0.125, 0.875, 0.5312, 0.875, 0.5625, 0.875, 0.5625, 0.875, 0.5312, 0.875, 0.9375, 0.875, 0.9687, 0.875, 0.9687, 0.875, 0.9375, 0.875, 0.09375, 0.875, 0.125, 0.875, 0.125, 0.875, 0.09375, 0.875, 0.5, 0.875, 0.5312, 0.875, 0.5312, 0.875, 0.5, 0.875, 0.9062, 0.875, 0.9375, 0.875, 0.9375, 0.875, 0.9062, 0.875, 0.0625, 0.875, 0.09375, 0.875, 0.09375, 0.875, 0.0625, 0.875, 0.4687, 0.875, 0.5, 0.875, 0.5, 0.875, 0.4687, 0.875, 0.875, 0.875, 0.9062, 0.875, 0.9062, 0.875, 0.875, 0.875, 0.03125, 0.875, 0.0625, 0.875, 0.0625, 0.875, 0.03125, 0.875, 0.4375, 0.875, 0.4687, 0.875, 0.4687, 0.875, 0.4375, 0.875, 0.8437, 0.875, 0.875, 0.875, 0.875, 0.875, 0.8437, 0.875, 0.0, 0.875, 0.03125, 0.875, 0.03125, 0.875, 0.0, 0.875, 0.4062, 0.875, 0.4375, 0.875, 0.4375, 0.875, 0.4062, 0.875, 0.8125, 0.875, 0.8437, 0.875, 0.8437, 0.875, 0.8125, 0.875, 0.375, 0.875, 0.4062, 0.875, 0.4062, 0.875, 0.375, 0.875, 0.7812, 0.875, 0.8125, 0.875, 0.8125, 0.875, 0.7812, 0.875, 0.3438, 0.875, 0.375, 0.875, 0.375, 0.875, 0.3438, 0.875, 0.75, 0.875, 0.7812, 0.875, 0.7812, 0.875, 0.75, 0.875, 0.9687, 0.875, 1.0, 0.875, 1.0, 0.875, 0.9687, 0.875, 0.625, 0.875, 0.6562, 0.875, 0.6562, 0.875, 0.625, 0.875, 0.1875, 0.875, 0.2188, 0.875, 0.2188, 0.875, 0.1875, 0.875, 0.5938, 0.875, 0.625, 0.875, 0.625, 0.875, 0.5938, 0.875, 0.1562, 0.875, 0.1875, 0.875, 0.1875, 0.875, 0.1562, 0.875, 0.5625, 0.875, 0.5938, 0.875, 0.5938, 0.875, 0.5625, 0.875, 0.9687, 0.875, 1.0, 0.875, 1.0, 0.875, 0.9687, 0.875, 0.125, 0.875, 0.1562, 0.875, 0.1562, 0.875, 0.125, 0.875, 0.5312, 0.875, 0.5625, 0.875, 0.5625, 0.875, 0.5312, 0.875, 0.9375, 0.875, 0.9687, 0.875, 0.9687, 0.875, 0.9375, 0.875, 0.09375, 0.875, 0.125, 0.875, 0.125, 0.875, 0.09375, 0.875, 0.5, 0.875, 0.5312, 0.875, 0.5312, 0.875, 0.5, 0.875, 0.9062, 0.875, 0.9375, 0.875, 0.9375, 0.875, 0.9062, 0.875, 0.0625, 0.875, 0.09375, 0.875, 0.09375, 0.875, 0.0625, 0.875, 0.4687, 0.875, 0.5, 0.875, 0.5, 0.875, 0.4687, 0.875, 0.875, 0.875, 0.9062, 0.875, 0.9062, 0.875, 0.875, 0.875, 0.03125, 0.875, 0.0625, 0.875, 0.0625, 0.875, 0.03125, 0.875, 0.4375, 0.875, 0.4687, 0.875, 0.4687, 0.875, 0.4375, 0.875, 0.8437, 0.875, 0.875, 0.875, 0.875, 0.875, 0.8437, 0.875, 0.0, 0.875, 0.03125, 0.875, 0.03125, 0.875, 0.0, 0.875, 0.4062, 0.875, 0.4375, 0.875, 0.4375, 0.875, 0.4062, 0.875, 0.8125, 0.875, 0.8437, 0.875, 0.8437, 0.875, 0.8125, 0.875, 0.375, 0.875, 0.4062, 0.875, 0.4062, 0.875, 0.375, 0.875, 0.7812, 0.875, 0.8125, 0.875, 0.8125, 0.875, 0.7812, 0.875, 0.3438, 0.875, 0.375, 0.875, 0.375, 0.875, 0.3438, 0.875, 0.75, 0.875, 0.7812, 0.875, 0.7812, 0.875, 0.75, 0.875, 0.3125, 0.875, 0.3438, 0.875, 0.3438, 0.875, 0.3125, 0.875, 0.7188, 0.875, 0.75, 0.875, 0.75, 0.875, 0.7188, 0.875, 0.2812, 0.875, 0.3125, 0.875, 0.3125, 0.875, 0.2812, 0.875, 0.6875, 0.875, 0.7188, 0.875, 0.7188, 0.875, 0.6875, 0.875, 0.25, 0.875, 0.2812, 0.875, 0.2812, 0.875, 0.25, 0.875, 0.6562, 0.875, 0.6875, 0.875, 0.6875, 0.875, 0.6562, 0.875, 0.0, 0.875, 0.03125, 0.875, 0.0625, 0.875, 0.09375, 0.875, 0.125, 0.875, 0.1562, 0.875, 0.1875, 0.875, 0.2188, 0.875, 0.25, 0.875, 0.2812, 0.875, 0.3125, 0.875, 0.3438, 0.875, 0.375, 0.875, 0.4062, 0.875, 0.4375, 0.875, 0.4687, 0.875, 0.5, 0.875, 0.5312, 0.875, 0.5625, 0.875, 0.5938, 0.875, 0.625, 0.875, 0.6562, 0.875, 0.6875, 0.875, 0.7188, 0.875, 0.75, 0.875, 0.7812, 0.875, 0.8125, 0.875, 0.8437, 0.875, 0.875, 0.875, 0.9062, 0.875, 0.9375, 0.875, 0.9687, 0.875, 0.125, 0.875, 0.1562, 0.875, 0.1562, 0.875, 0.125, 0.875, 0.5312, 0.875, 0.5625, 0.875, 0.5625, 0.875, 0.5312, 0.875, 0.9375, 0.875, 0.9687, 0.875, 0.9687, 0.875, 0.9375, 0.875, 0.09375, 0.875, 0.125, 0.875, 0.125, 0.875, 0.09375, 0.875, 0.5, 0.875, 0.5312, 0.875, 0.5312, 0.875, 0.5, 0.875, 0.9062, 0.875, 0.9375, 0.875, 0.9375, 0.875, 0.9062, 0.875, 0.0625, 0.875, 0.09375, 0.875, 0.09375, 0.875, 0.0625, 0.875, 0.4687, 0.875, 0.5, 0.875, 0.5, 0.875, 0.4687, 0.875, 0.875, 0.875, 0.9062, 0.875, 0.9062, 0.875, 0.875, 0.875, 0.03125, 0.875, 0.0625, 0.875, 0.0625, 0.875, 0.03125, 0.875, 0.4375, 0.875, 0.4687, 0.875, 0.4687, 0.875, 0.4375, 0.875, 0.8437, 0.875, 0.875, 0.875, 0.875, 0.875, 0.8437, 0.875, 0.0, 0.875, 0.03125, 0.875, 0.03125, 0.875, 0.0, 0.875, 0.4062, 0.875, 0.4375, 0.875, 0.4375, 0.875, 0.4062, 0.875, 0.8125, 0.875, 0.8437, 0.875, 0.8437, 0.875, 0.8125, 0.875, 0.375, 0.875, 0.4062, 0.875, 0.4062, 0.875, 0.375, 0.875, 0.7812, 0.875, 0.8125, 0.875, 0.8125, 0.875, 0.7812, 0.875, 0.3438, 0.875, 0.375, 0.875, 0.375, 0.875, 0.3438, 0.875, 0.75, 0.875, 0.7812, 0.875, 0.7812, 0.875, 0.75, 0.875, 0.3125, 0.875, 0.3438, 0.875, 0.3438, 0.875, 0.3125, 0.875, 0.7188, 0.875, 0.75, 0.875, 0.75, 0.875, 0.7188, 0.875, 0.2812, 0.875, 0.3125, 0.875, 0.3125, 0.875, 0.2812, 0.875, 0.6875, 0.875, 0.7188, 0.875, 0.7188, 0.875, 0.6875, 0.875, 0.25, 0.875, 0.2812, 0.875, 0.2812, 0.875, 0.25, 0.875, 0.6562, 0.875, 0.6875, 0.875, 0.6875, 0.875, 0.6562, 0.875, 0.2188, 0.875, 0.25, 0.875, 0.25, 0.875, 0.2188, 0.875, 0.625, 0.875, 0.6562, 0.875, 0.6562, 0.875, 0.625, 0.875, 0.1875, 0.875, 0.2188, 0.875, 0.2188, 0.875, 0.1875, 0.875, 0.5938, 0.875, 0.625, 0.875, 0.625, 0.875, 0.5938, 0.875, 0.1562, 0.875, 0.1875, 0.875, 0.1875, 0.875, 0.1562, 0.875, 0.5625, 0.875, 0.5938, 0.875, 0.5938, 0.875, 0.5625, 0.875])
me_cylinder.update()
me_cube_001 = bpy.data.meshes.new('Cube.001')
me_cube_001.from_pydata([(-0.911, -0.911, -1.0), (-1.172, -1.176, 1.121), (-0.911, 0.911, -1.0), (-1.172, 1.176, 1.121), (0.911, -0.911, -1.0), (1.181, -1.176, 1.121), (0.911, 0.911, -1.0), (1.181, 1.176, 1.121)], [], [(0, 1, 3, 2), (2, 3, 7, 6), (6, 7, 5, 4), (4, 5, 1, 0), (2, 6, 4, 0), (7, 3, 1, 5)])
_uv = me_cube_001.uv_layers.new(name='UVMap')
_uv.uv.foreach_set('vector', [0.375, 0.0, 0.625, 0.0, 0.625, 0.25, 0.375, 0.25, 0.375, 0.25, 0.625, 0.25, 0.625, 0.5, 0.375, 0.5, 0.375, 0.5, 0.625, 0.5, 0.625, 0.75, 0.375, 0.75, 0.375, 0.75, 0.625, 0.75, 0.625, 1.0, 0.375, 1.0, 0.125, 0.5, 0.375, 0.5, 0.375, 0.75, 0.125, 0.75, 0.625, 0.5, 0.875, 0.5, 0.875, 0.75, 0.625, 0.75])
me_cube_001.update()

# ---- objects
ob_light = bpy.data.objects.new('Light', light_light)
ob_camera = bpy.data.objects.new('Camera', cam_camera)
ob_empty = bpy.data.objects.new('Empty', None)
ob_nose = bpy.data.objects.new('Nose', me_cylinder)
ob_cube = bpy.data.objects.new('Cube', me_cube_001)

# ---- transforms, parenting, visibility, modifiers, constraints
ob_light.location = (4.076, 1.005, 5.904)
ob_light.rotation_euler = (0.6503, 0.05522, 1.866)
ob_light.lock_rotations_4d = False
ob_light.empty_display_type = 'ARROWS'
ob_light.color = (0.0, 0.0, 0.0, 0.0)
ob_light.lineart.crease_threshold = 0.0
ob_camera.location = (7.359, -6.926, 4.958)
ob_camera.rotation_euler = (1.109, 0.0, 0.8149)
ob_camera.lock_rotations_4d = False
ob_camera.empty_display_type = 'ARROWS'
ob_camera.color = (0.0, 0.0, 0.0, 0.0)
ob_camera.display_type = 'WIRE'
ob_camera.lineart.crease_threshold = 0.0
ob_empty.location = (0.0, 0.0, 0.0)
ob_empty.rotation_euler = (1.571, 0.0, 0.0)
ob_empty.scale = (3.293, 3.293, 3.293)
ob_empty.empty_display_type = 'IMAGE'
ob_empty.empty_display_size = 4.504
ob_empty.empty_image_offset = (-0.5551, -0.5)
ob_nose.location = (-0.05243, -3.208, 0.5324)
ob_nose.rotation_euler = (-0.0, 1.571, 0.0)
ob_nose.scale = (0.1, 0.1, 0.3)
ob_cube.location = (-0.8465, -3.272, 0.7364)
ob_cube.rotation_euler = (-0.4016, -0.03213, 1.584)
ob_cube.scale = (0.8602, 0.4064, 0.5404)

# ---- collection membership
col_collection.objects.link(ob_light)
col_collection.objects.link(ob_camera)
col_collection.objects.link(ob_empty)
col_spongebob.objects.link(ob_nose)
col_spongebob.objects.link(ob_cube)

# ---- scene / render settings (as saved in the file)
scene.camera = ob_camera
scene.frame_start = 1; scene.frame_end = 250; scene.frame_set(121)
scene.render.engine = 'BLENDER_EEVEE_NEXT'
bpy.context.view_layer.update()
